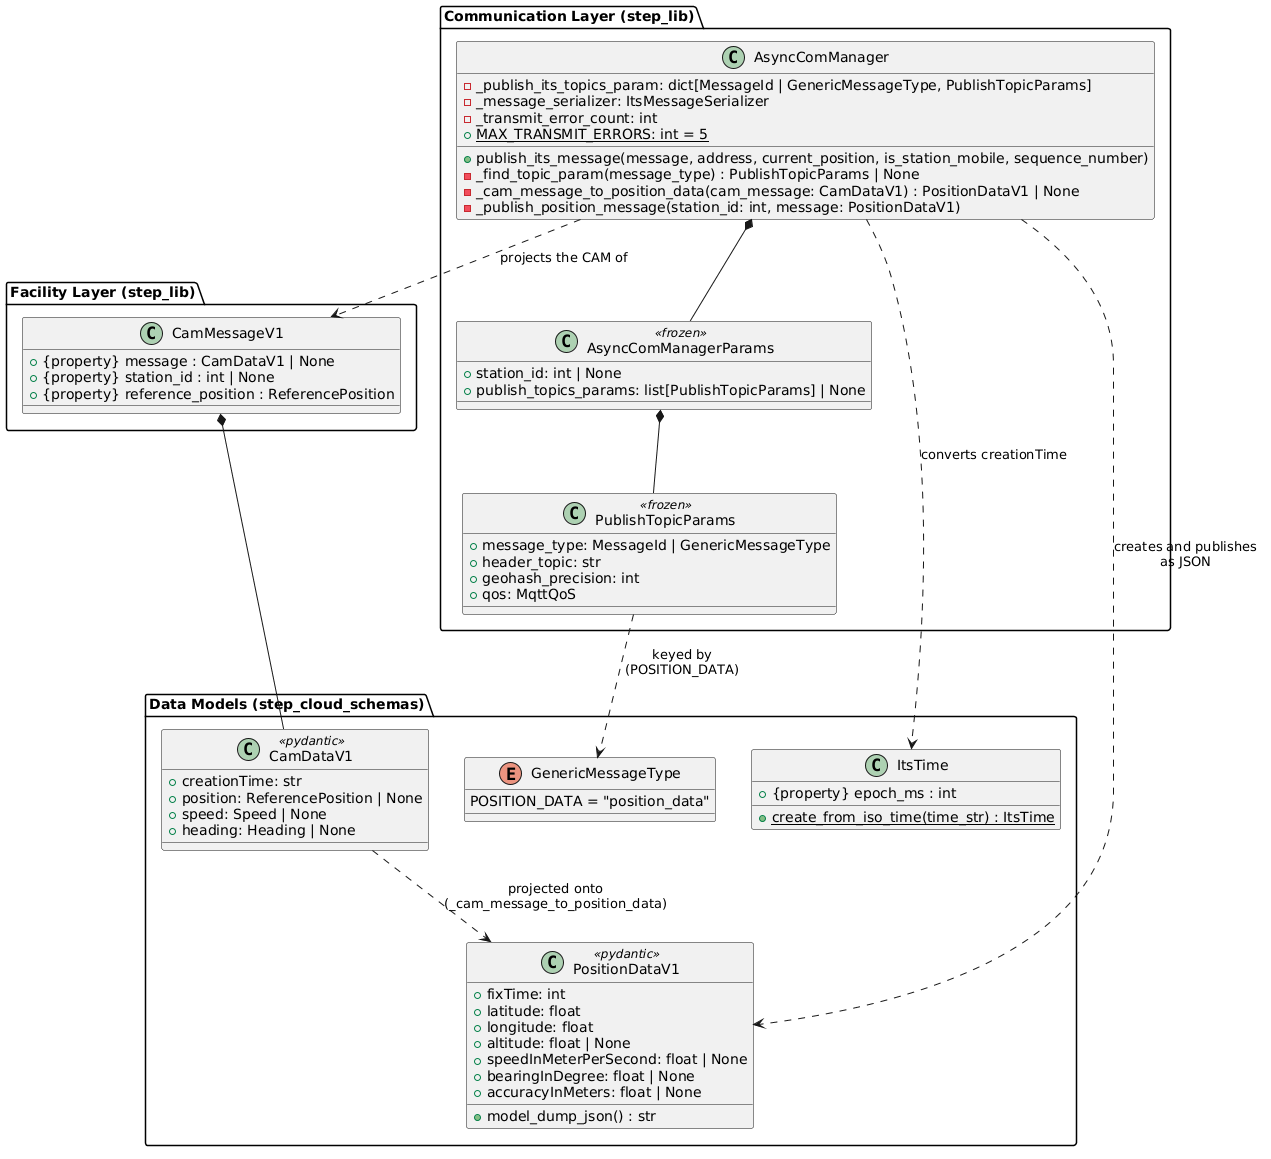

The diagram above was rendered by PlantUML. Its source (embedded in the PNG):
@startuml
package "Communication Layer (step_lib)" {
    class AsyncComManager {
        - _publish_its_topics_param: dict[MessageId | GenericMessageType, PublishTopicParams]
        - _message_serializer: ItsMessageSerializer
        - _transmit_error_count: int
        + {static} MAX_TRANSMIT_ERRORS: int = 5
        + publish_its_message(message, address, current_position, is_station_mobile, sequence_number)
        - _find_topic_param(message_type) : PublishTopicParams | None
        - _cam_message_to_position_data(cam_message: CamDataV1) : PositionDataV1 | None
        - _publish_position_message(station_id: int, message: PositionDataV1)
    }

    class PublishTopicParams <<frozen>> {
        + message_type: MessageId | GenericMessageType
        + header_topic: str
        + geohash_precision: int
        + qos: MqttQoS
    }

    class AsyncComManagerParams <<frozen>> {
        + station_id: int | None
        + publish_topics_params: list[PublishTopicParams] | None
    }
}

package "Facility Layer (step_lib)" {
    class CamMessageV1 {
        + {property} message : CamDataV1 | None
        + {property} station_id : int | None
        + {property} reference_position : ReferencePosition
    }
}

package "Data Models (step_cloud_schemas)" {
    class CamDataV1 <<pydantic>> {
        + creationTime: str
        + position: ReferencePosition | None
        + speed: Speed | None
        + heading: Heading | None
    }

    class PositionDataV1 <<pydantic>> {
        + fixTime: int
        + latitude: float
        + longitude: float
        + altitude: float | None
        + speedInMeterPerSecond: float | None
        + bearingInDegree: float | None
        + accuracyInMeters: float | None
        + model_dump_json() : str
    }

    enum GenericMessageType {
        POSITION_DATA = "position_data"
    }

    class ItsTime {
        + {static} create_from_iso_time(time_str) : ItsTime
        + {property} epoch_ms : int
    }
}

AsyncComManager *-- AsyncComManagerParams
AsyncComManagerParams *-- PublishTopicParams
PublishTopicParams ..> GenericMessageType : keyed by\n(POSITION_DATA)
AsyncComManager ..> CamMessageV1 : projects the CAM of
CamMessageV1 *-- CamDataV1
AsyncComManager ..> PositionDataV1 : creates and publishes\nas JSON
AsyncComManager ..> ItsTime : converts creationTime
CamDataV1 ..> PositionDataV1 : projected onto\n(_cam_message_to_position_data)
@enduml